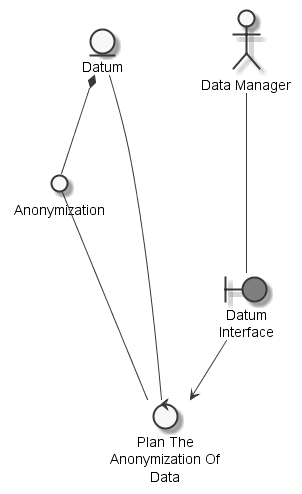

The diagram above was rendered by PlantUML. Its source (embedded in the PNG):
@startuml
	skinparam defaultTextAlignment center
	skinparam monochrome true

	entity "Datum" as thingdatum
	actor "Data Manager" as actordatamanager
	circle "Anonymization" as thinganonymization
	boundary "Datum\nInterface" as thingdatuminterface #grey
	control "Plan The\nAnonymization Of\nData" as controlplananonymization

	thingdatum *-- thinganonymization
	actordatamanager --- thingdatuminterface
	thinganonymization --- controlplananonymization
	thingdatum --- controlplananonymization
	thingdatuminterface --> controlplananonymization

@enduml